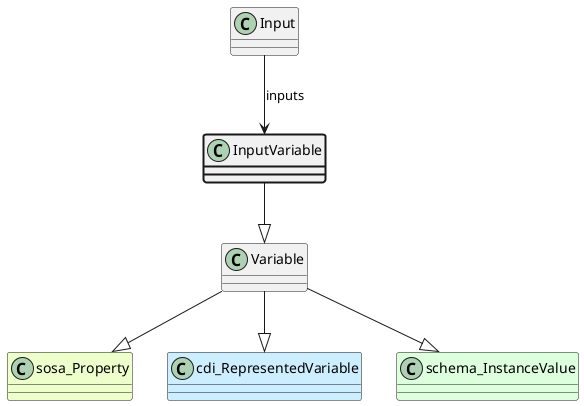

The diagram above was rendered by PlantUML. Its source (embedded in the PNG):
@startuml
class InputVariable  #line.bold
class Variable  
class sosa_Property #EEFFCC 
Variable --|> sosa_Property
class cdi_RepresentedVariable #CCEEFF 
Variable --|> cdi_RepresentedVariable
class schema_InstanceValue #DDFFDD 
Variable --|> schema_InstanceValue
InputVariable --|> Variable
class Input 
Input --> InputVariable : inputs
@enduml